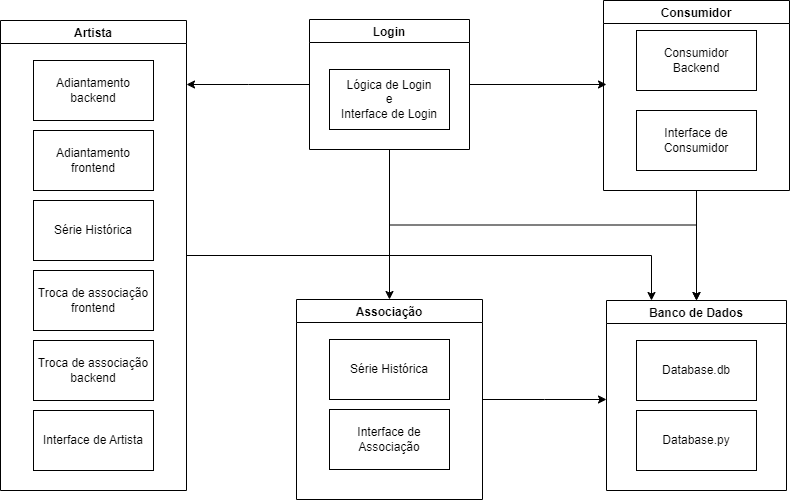

The diagram above was exported from draw.io. Its source (the exported page's mxGraphModel, read from the mxfile embedded in the PNG):
<mxGraphModel dx="1050" dy="534" grid="1" gridSize="10" guides="1" tooltips="1" connect="1" arrows="1" fold="1" page="1" pageScale="1" pageWidth="827" pageHeight="1169" math="0" shadow="0">
  <root>
    <mxCell id="0" />
    <mxCell id="1" parent="0" />
    <mxCell id="tJu4sogn9THlUhEhJ7y1-30" style="edgeStyle=orthogonalEdgeStyle;rounded=0;orthogonalLoop=1;jettySize=auto;html=1;entryX=0.5;entryY=0;entryDx=0;entryDy=0;" edge="1" parent="1" source="tJu4sogn9THlUhEhJ7y1-1" target="tJu4sogn9THlUhEhJ7y1-13">
      <mxGeometry relative="1" as="geometry" />
    </mxCell>
    <mxCell id="tJu4sogn9THlUhEhJ7y1-31" style="edgeStyle=orthogonalEdgeStyle;rounded=0;orthogonalLoop=1;jettySize=auto;html=1;" edge="1" parent="1" source="tJu4sogn9THlUhEhJ7y1-1">
      <mxGeometry relative="1" as="geometry">
        <mxPoint x="190" y="115" as="targetPoint" />
      </mxGeometry>
    </mxCell>
    <mxCell id="tJu4sogn9THlUhEhJ7y1-32" style="edgeStyle=orthogonalEdgeStyle;rounded=0;orthogonalLoop=1;jettySize=auto;html=1;" edge="1" parent="1" source="tJu4sogn9THlUhEhJ7y1-1">
      <mxGeometry relative="1" as="geometry">
        <mxPoint x="610" y="115" as="targetPoint" />
      </mxGeometry>
    </mxCell>
    <mxCell id="tJu4sogn9THlUhEhJ7y1-34" style="edgeStyle=orthogonalEdgeStyle;rounded=0;orthogonalLoop=1;jettySize=auto;html=1;entryX=0.5;entryY=0;entryDx=0;entryDy=0;exitX=0.5;exitY=1;exitDx=0;exitDy=0;" edge="1" parent="1" source="tJu4sogn9THlUhEhJ7y1-1" target="tJu4sogn9THlUhEhJ7y1-3">
      <mxGeometry relative="1" as="geometry" />
    </mxCell>
    <mxCell id="tJu4sogn9THlUhEhJ7y1-1" value="Login" style="swimlane;" vertex="1" parent="1">
      <mxGeometry x="313" y="50" width="160" height="130" as="geometry" />
    </mxCell>
    <mxCell id="tJu4sogn9THlUhEhJ7y1-2" value="Lógica de Login&lt;br&gt;e&lt;br&gt;Interface de Login" style="rounded=0;whiteSpace=wrap;html=1;" vertex="1" parent="tJu4sogn9THlUhEhJ7y1-1">
      <mxGeometry x="20" y="50" width="120" height="60" as="geometry" />
    </mxCell>
    <mxCell id="tJu4sogn9THlUhEhJ7y1-3" value="Banco de Dados" style="swimlane;startSize=23;" vertex="1" parent="1">
      <mxGeometry x="610" y="331" width="180" height="190" as="geometry" />
    </mxCell>
    <mxCell id="tJu4sogn9THlUhEhJ7y1-4" value="Database.db" style="rounded=0;whiteSpace=wrap;html=1;" vertex="1" parent="tJu4sogn9THlUhEhJ7y1-3">
      <mxGeometry x="30" y="40" width="120" height="60" as="geometry" />
    </mxCell>
    <mxCell id="tJu4sogn9THlUhEhJ7y1-6" value="Database.py" style="rounded=0;whiteSpace=wrap;html=1;" vertex="1" parent="tJu4sogn9THlUhEhJ7y1-3">
      <mxGeometry x="30" y="110" width="120" height="60" as="geometry" />
    </mxCell>
    <mxCell id="tJu4sogn9THlUhEhJ7y1-37" style="edgeStyle=orthogonalEdgeStyle;rounded=0;orthogonalLoop=1;jettySize=auto;html=1;entryX=0.25;entryY=0;entryDx=0;entryDy=0;" edge="1" parent="1" source="tJu4sogn9THlUhEhJ7y1-10" target="tJu4sogn9THlUhEhJ7y1-3">
      <mxGeometry relative="1" as="geometry" />
    </mxCell>
    <mxCell id="tJu4sogn9THlUhEhJ7y1-10" value="Artista" style="swimlane;startSize=23;" vertex="1" parent="1">
      <mxGeometry x="4" y="51" width="186" height="470" as="geometry" />
    </mxCell>
    <mxCell id="tJu4sogn9THlUhEhJ7y1-11" value="Adiantamento&lt;br&gt;backend" style="rounded=0;whiteSpace=wrap;html=1;" vertex="1" parent="tJu4sogn9THlUhEhJ7y1-10">
      <mxGeometry x="33" y="40" width="120" height="60" as="geometry" />
    </mxCell>
    <mxCell id="tJu4sogn9THlUhEhJ7y1-12" value="Adiantamento&lt;br&gt;frontend" style="rounded=0;whiteSpace=wrap;html=1;" vertex="1" parent="tJu4sogn9THlUhEhJ7y1-10">
      <mxGeometry x="33" y="110" width="120" height="60" as="geometry" />
    </mxCell>
    <mxCell id="tJu4sogn9THlUhEhJ7y1-29" value="Série Histórica" style="rounded=0;whiteSpace=wrap;html=1;" vertex="1" parent="tJu4sogn9THlUhEhJ7y1-10">
      <mxGeometry x="33" y="180" width="120" height="60" as="geometry" />
    </mxCell>
    <mxCell id="tJu4sogn9THlUhEhJ7y1-15" value="Troca de associação&lt;br&gt;frontend" style="rounded=0;whiteSpace=wrap;html=1;" vertex="1" parent="tJu4sogn9THlUhEhJ7y1-10">
      <mxGeometry x="33" y="250" width="120" height="60" as="geometry" />
    </mxCell>
    <mxCell id="tJu4sogn9THlUhEhJ7y1-14" value="Troca de associação&lt;br&gt;backend" style="rounded=0;whiteSpace=wrap;html=1;" vertex="1" parent="tJu4sogn9THlUhEhJ7y1-10">
      <mxGeometry x="33" y="320" width="120" height="60" as="geometry" />
    </mxCell>
    <mxCell id="tJu4sogn9THlUhEhJ7y1-16" value="Interface de Artista" style="rounded=0;whiteSpace=wrap;html=1;" vertex="1" parent="tJu4sogn9THlUhEhJ7y1-10">
      <mxGeometry x="33" y="390" width="120" height="60" as="geometry" />
    </mxCell>
    <mxCell id="tJu4sogn9THlUhEhJ7y1-35" style="edgeStyle=orthogonalEdgeStyle;rounded=0;orthogonalLoop=1;jettySize=auto;html=1;" edge="1" parent="1" source="tJu4sogn9THlUhEhJ7y1-13">
      <mxGeometry relative="1" as="geometry">
        <mxPoint x="610" y="430" as="targetPoint" />
      </mxGeometry>
    </mxCell>
    <mxCell id="tJu4sogn9THlUhEhJ7y1-13" value="Associação" style="swimlane;startSize=23;" vertex="1" parent="1">
      <mxGeometry x="300" y="330" width="186" height="200" as="geometry" />
    </mxCell>
    <mxCell id="tJu4sogn9THlUhEhJ7y1-20" value="Série Histórica" style="rounded=0;whiteSpace=wrap;html=1;" vertex="1" parent="tJu4sogn9THlUhEhJ7y1-13">
      <mxGeometry x="33" y="40" width="120" height="60" as="geometry" />
    </mxCell>
    <mxCell id="tJu4sogn9THlUhEhJ7y1-17" value="Interface de Associação" style="rounded=0;whiteSpace=wrap;html=1;" vertex="1" parent="tJu4sogn9THlUhEhJ7y1-13">
      <mxGeometry x="33" y="110" width="120" height="60" as="geometry" />
    </mxCell>
    <mxCell id="tJu4sogn9THlUhEhJ7y1-36" style="edgeStyle=orthogonalEdgeStyle;rounded=0;orthogonalLoop=1;jettySize=auto;html=1;entryX=0.5;entryY=0;entryDx=0;entryDy=0;" edge="1" parent="1" source="tJu4sogn9THlUhEhJ7y1-19" target="tJu4sogn9THlUhEhJ7y1-3">
      <mxGeometry relative="1" as="geometry" />
    </mxCell>
    <mxCell id="tJu4sogn9THlUhEhJ7y1-19" value="Consumidor" style="swimlane;startSize=23;" vertex="1" parent="1">
      <mxGeometry x="607" y="31" width="186" height="190" as="geometry" />
    </mxCell>
    <mxCell id="tJu4sogn9THlUhEhJ7y1-28" value="Consumidor&lt;br&gt;Backend" style="rounded=0;whiteSpace=wrap;html=1;" vertex="1" parent="tJu4sogn9THlUhEhJ7y1-19">
      <mxGeometry x="33" y="30" width="120" height="60" as="geometry" />
    </mxCell>
    <mxCell id="tJu4sogn9THlUhEhJ7y1-18" value="Interface de Consumidor" style="rounded=0;whiteSpace=wrap;html=1;" vertex="1" parent="tJu4sogn9THlUhEhJ7y1-19">
      <mxGeometry x="33" y="110" width="120" height="60" as="geometry" />
    </mxCell>
  </root>
</mxGraphModel>